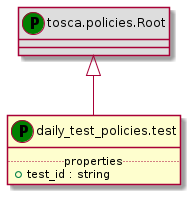

The diagram above was rendered by PlantUML. Its source (embedded in the PNG):
@startuml
set namespaceSeparator none
class "tosca.policies.Root" << (P,green) >> #DDDDDD
"tosca.policies.Root" <|-- "daily_test_policies.test"
class "daily_test_policies.test" << (P,green) >> {
.. properties ..
+test_id : string
}
@enduml